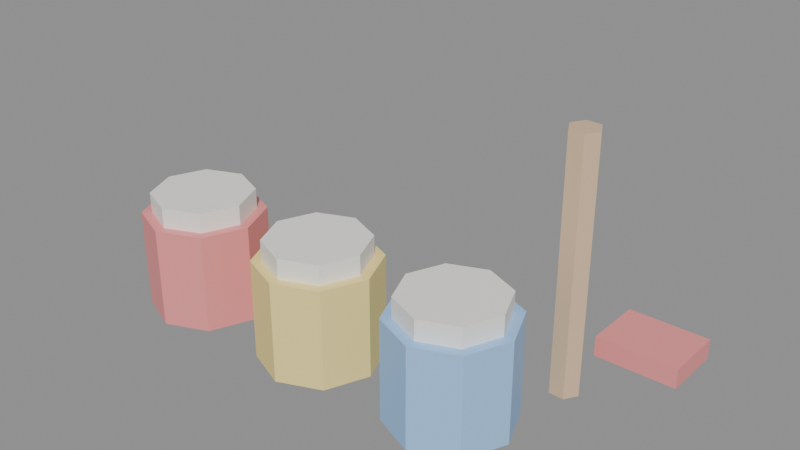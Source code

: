 # Source: KID_TINTA_v01.blend  (saved by Blender 4.2.66; exported with 4.5.12 LTS)
import bpy
from mathutils import Matrix  # noqa: F401  (used for matrix-valued properties, if any)

bpy.ops.wm.read_factory_settings(use_empty=True)
scene = bpy.context.scene
scene.name = 'Scene'

# ---- materials (node trees are filled in below, after node groups)
mat_polyroom_pbr = bpy.data.materials.new('Polyroom_PBR')

# ---- material node trees
mat_polyroom_pbr.use_nodes = True; mat_polyroom_pbr.node_tree.nodes.clear()
_N = mat_polyroom_pbr.node_tree.nodes; _L = mat_polyroom_pbr.node_tree.links
n0 = _N.new('ShaderNodeOutputMaterial'); n0.name = 'Material Output'; n0.location = (300, 0)
n1 = _N.new('ShaderNodeBsdfPrincipled'); n1.name = 'Principled BSDF'; n1.location = (0, 0)
n2 = _N.new('ShaderNodeVertexColor'); n2.name = 'Color Attribute'; n2.location = (-300, 0)
n2.layer_name = 'Color'
_L.new(n2.outputs[0], n1.inputs[0])
_L.new(n1.outputs[0], n0.inputs[0])
n0.is_active_output = True

# ---- meshes
me_kid_tinta_v01 = bpy.data.meshes.new('KID_TINTA_v01')
me_kid_tinta_v01.from_pydata([(-0.15, 0.06, 0.005), (-0.15, 0.06, 0.105), (-0.1076, 0.04243, 0.005), (-0.1076, 0.04243, 0.105), (-0.09, 0.0, 0.005), (-0.09, 0.0, 0.105), (-0.1076, -0.04243, 0.005), (-0.1076, -0.04243, 0.105), (-0.15, -0.06, 0.005), (-0.15, -0.06, 0.105), (-0.1924, -0.04243, 0.005), (-0.1924, -0.04243, 0.105), (-0.21, 0.0, 0.005), (-0.21, 0.0, 0.105), (-0.1924, 0.04243, 0.005), (-0.1924, 0.04243, 0.105), (-0.15, 0.05, 0.105), (-0.15, 0.05, 0.125), (-0.1146, 0.03536, 0.105), (-0.1146, 0.03536, 0.125), (-0.1, 0.0, 0.105), (-0.1, 0.0, 0.125), (-0.1146, -0.03536, 0.105), (-0.1146, -0.03536, 0.125), (-0.15, -0.05, 0.105), (-0.15, -0.05, 0.125), (-0.1854, -0.03536, 0.105), (-0.1854, -0.03536, 0.125), (-0.2, 0.0, 0.105), (-0.2, 0.0, 0.125), (-0.1854, 0.03536, 0.105), (-0.1854, 0.03536, 0.125), (0.0, 0.06, 0.005), (0.0, 0.06, 0.105), (0.04243, 0.04243, 0.005), (0.04243, 0.04243, 0.105), (0.06, 0.0, 0.005), (0.06, 0.0, 0.105), (0.04243, -0.04243, 0.005), (0.04243, -0.04243, 0.105), (0.0, -0.06, 0.005), (0.0, -0.06, 0.105), (-0.04243, -0.04243, 0.005), (-0.04243, -0.04243, 0.105), (-0.06, 0.0, 0.005), (-0.06, 0.0, 0.105), (-0.04243, 0.04243, 0.005), (-0.04243, 0.04243, 0.105), (0.0, 0.05, 0.105), (0.0, 0.05, 0.125), (0.03536, 0.03536, 0.105), (0.03536, 0.03536, 0.125), (0.05, 0.0, 0.105), (0.05, 0.0, 0.125), (0.03536, -0.03536, 0.105), (0.03536, -0.03536, 0.125), (0.0, -0.05, 0.105), (0.0, -0.05, 0.125), (-0.03536, -0.03536, 0.105), (-0.03536, -0.03536, 0.125), (-0.05, 0.0, 0.105), (-0.05, 0.0, 0.125), (-0.03536, 0.03536, 0.105), (-0.03536, 0.03536, 0.125), (0.15, 0.06, 0.005), (0.15, 0.06, 0.105), (0.1924, 0.04243, 0.005), (0.1924, 0.04243, 0.105), (0.21, 0.0, 0.005), (0.21, 0.0, 0.105), (0.1924, -0.04243, 0.005), (0.1924, -0.04243, 0.105), (0.15, -0.06, 0.005), (0.15, -0.06, 0.105), (0.1076, -0.04243, 0.005), (0.1076, -0.04243, 0.105), (0.09, 0.0, 0.005), (0.09, 0.0, 0.105), (0.1076, 0.04243, 0.005), (0.1076, 0.04243, 0.105), (0.15, 0.05, 0.105), (0.15, 0.05, 0.125), (0.1854, 0.03536, 0.105), (0.1854, 0.03536, 0.125), (0.2, 0.0, 0.105), (0.2, 0.0, 0.125), (0.1854, -0.03536, 0.105), (0.1854, -0.03536, 0.125), (0.15, -0.05, 0.105), (0.15, -0.05, 0.125), (0.1146, -0.03536, 0.105), (0.1146, -0.03536, 0.125), (0.1, 0.0, 0.105), (0.1, 0.0, 0.125), (0.1146, 0.03536, 0.105), (0.1146, 0.03536, 0.125), (0.1928, 0.1132, 0.0), (0.1928, 0.1132, 0.25), (0.2078, 0.1128, 0.0), (0.2078, 0.1128, 0.25), (0.215, 0.09965, 0.0), (0.215, 0.09965, 0.25), (0.2072, 0.08684, 0.0), (0.2072, 0.08684, 0.25), (0.1922, 0.08719, 0.0), (0.1922, 0.08719, 0.25), (0.185, 0.1004, 0.0), (0.185, 0.1004, 0.25), (0.21, 0.13, 0.025), (0.21, 0.13, 0.045), (0.21, 0.19, 0.025), (0.21, 0.19, 0.045), (0.29, 0.13, 0.025), (0.29, 0.13, 0.045), (0.29, 0.19, 0.025), (0.29, 0.19, 0.045)], [], [(0, 1, 3, 2), (2, 3, 5, 4), (4, 5, 7, 6), (6, 7, 9, 8), (8, 9, 11, 10), (10, 11, 13, 12), (3, 1, 15, 13, 11, 9, 7, 5), (12, 13, 15, 14), (14, 15, 1, 0), (0, 2, 4, 6, 8, 10, 12, 14), (16, 17, 19, 18), (18, 19, 21, 20), (20, 21, 23, 22), (22, 23, 25, 24), (24, 25, 27, 26), (26, 27, 29, 28), (19, 17, 31, 29, 27, 25, 23, 21), (28, 29, 31, 30), (30, 31, 17, 16), (16, 18, 20, 22, 24, 26, 28, 30), (32, 33, 35, 34), (34, 35, 37, 36), (36, 37, 39, 38), (38, 39, 41, 40), (40, 41, 43, 42), (42, 43, 45, 44), (35, 33, 47, 45, 43, 41, 39, 37), (44, 45, 47, 46), (46, 47, 33, 32), (32, 34, 36, 38, 40, 42, 44, 46), (48, 49, 51, 50), (50, 51, 53, 52), (52, 53, 55, 54), (54, 55, 57, 56), (56, 57, 59, 58), (58, 59, 61, 60), (51, 49, 63, 61, 59, 57, 55, 53), (60, 61, 63, 62), (62, 63, 49, 48), (48, 50, 52, 54, 56, 58, 60, 62), (64, 65, 67, 66), (66, 67, 69, 68), (68, 69, 71, 70), (70, 71, 73, 72), (72, 73, 75, 74), (74, 75, 77, 76), (67, 65, 79, 77, 75, 73, 71, 69), (76, 77, 79, 78), (78, 79, 65, 64), (64, 66, 68, 70, 72, 74, 76, 78), (80, 81, 83, 82), (82, 83, 85, 84), (84, 85, 87, 86), (86, 87, 89, 88), (88, 89, 91, 90), (90, 91, 93, 92), (83, 81, 95, 93, 91, 89, 87, 85), (92, 93, 95, 94), (94, 95, 81, 80), (80, 82, 84, 86, 88, 90, 92, 94), (96, 97, 99, 98), (98, 99, 101, 100), (100, 101, 103, 102), (102, 103, 105, 104), (99, 97, 107, 105, 103, 101), (104, 105, 107, 106), (106, 107, 97, 96), (96, 98, 100, 102, 104, 106), (108, 109, 111, 110), (110, 111, 115, 114), (114, 115, 113, 112), (112, 113, 109, 108), (110, 114, 112, 108), (115, 111, 109, 113)])
_uv = me_kid_tinta_v01.uv_layers.new(name='UVMap')
_uv.uv.foreach_set('vector', [0.4144, 0.6842, 0.4144, 0.5359, 0.4773, 0.5359, 0.4773, 0.6842, 0.1944, 0.8413, 0.1944, 0.693, 0.244, 0.693, 0.244, 0.8413, 0.244, 0.8413, 0.244, 0.693, 0.312, 0.693, 0.312, 0.8413, 0.7092, 0.1583, 0.7092, 0.01001, 0.7617, 0.01001, 0.7617, 0.1583, 0.7617, 0.1583, 0.7617, 0.01001, 0.8295, 0.01001, 0.8295, 0.1583, 0.5633, 0.3266, 0.5633, 0.1783, 0.6262, 0.1783, 0.6262, 0.3266, 0.05817, 0.1744, 0.01001, 0.1263, 0.01001, 0.05817, 0.05817, 0.01001, 0.1263, 0.01001, 0.1744, 0.05817, 0.1744, 0.1263, 0.1263, 0.1744, 0.6262, 0.3266, 0.6262, 0.1783, 0.6892, 0.1783, 0.6892, 0.3266, 0.3515, 0.6842, 0.3515, 0.5359, 0.4144, 0.5359, 0.4144, 0.6842, 0.1944, 0.1263, 0.1944, 0.05817, 0.2426, 0.01001, 0.3107, 0.01001, 0.3589, 0.05817, 0.3589, 0.1263, 0.3107, 0.1744, 0.2426, 0.1744, 0.8791, 0.06248, 0.8495, 0.06248, 0.8495, 0.01001, 0.8791, 0.01001, 0.2241, 0.9593, 0.1944, 0.9593, 0.1944, 0.918, 0.2241, 0.918, 0.2241, 0.918, 0.1944, 0.918, 0.1944, 0.8613, 0.2241, 0.8613, 0.03967, 0.9615, 0.01001, 0.9615, 0.01001, 0.9178, 0.03967, 0.9178, 0.03967, 0.9178, 0.01001, 0.9178, 0.01001, 0.8613, 0.03967, 0.8613, 0.7654, 0.9478, 0.7357, 0.9478, 0.7357, 0.8954, 0.7654, 0.8954, 0.147, 0.4758, 0.1069, 0.5159, 0.05014, 0.5159, 0.01001, 0.4758, 0.01001, 0.419, 0.05014, 0.3789, 0.1069, 0.3789, 0.147, 0.419, 0.7654, 0.8954, 0.7357, 0.8954, 0.7357, 0.8429, 0.7654, 0.8429, 0.8791, 0.1149, 0.8495, 0.1149, 0.8495, 0.06248, 0.8791, 0.06248, 0.2913, 0.5159, 0.2346, 0.5159, 0.1944, 0.4758, 0.1944, 0.419, 0.2346, 0.3789, 0.2913, 0.3789, 0.3315, 0.419, 0.3315, 0.4758, 0.5602, 0.6842, 0.5602, 0.5359, 0.6232, 0.5359, 0.6232, 0.6842, 0.3515, 0.8525, 0.3515, 0.7042, 0.401, 0.7042, 0.401, 0.8525, 0.401, 0.8525, 0.401, 0.7042, 0.4691, 0.7042, 0.4691, 0.8525, 0.01001, 0.8413, 0.01001, 0.693, 0.06249, 0.693, 0.06249, 0.8413, 0.06249, 0.8413, 0.06249, 0.693, 0.1303, 0.693, 0.1303, 0.8413, 0.6432, 0.6842, 0.6432, 0.5359, 0.706, 0.5359, 0.706, 0.6842, 0.427, 0.1744, 0.3789, 0.1263, 0.3789, 0.05817, 0.427, 0.01001, 0.4951, 0.01001, 0.5433, 0.05817, 0.5433, 0.1263, 0.4951, 0.1744, 0.706, 0.6842, 0.706, 0.5359, 0.769, 0.5359, 0.769, 0.6842, 0.4973, 0.6842, 0.4973, 0.5359, 0.5602, 0.5359, 0.5602, 0.6842, 0.3789, 0.3107, 0.3789, 0.2426, 0.427, 0.1944, 0.4951, 0.1944, 0.5433, 0.2426, 0.5433, 0.3107, 0.4951, 0.3589, 0.427, 0.3589, 0.9288, 0.2308, 0.8992, 0.2308, 0.8992, 0.1783, 0.9288, 0.1783, 0.312, 0.9593, 0.2824, 0.9593, 0.2824, 0.918, 0.312, 0.918, 0.312, 0.918, 0.2824, 0.918, 0.2824, 0.8613, 0.312, 0.8613, 0.9501, 0.8586, 0.9204, 0.8586, 0.9204, 0.8149, 0.9501, 0.8149, 0.9501, 0.8149, 0.9204, 0.8149, 0.9204, 0.7584, 0.9501, 0.7584, 0.6564, 0.9478, 0.6267, 0.9478, 0.6267, 0.8954, 0.6564, 0.8954, 0.4484, 0.5159, 0.3916, 0.5159, 0.3515, 0.4758, 0.3515, 0.419, 0.3916, 0.3789, 0.4484, 0.3789, 0.4885, 0.419, 0.4885, 0.4758, 0.6564, 0.8954, 0.6267, 0.8954, 0.6267, 0.8429, 0.6564, 0.8429, 0.9288, 0.2832, 0.8992, 0.2832, 0.8992, 0.2308, 0.9288, 0.2308, 0.5486, 0.5159, 0.5085, 0.4758, 0.5085, 0.419, 0.5486, 0.3789, 0.6054, 0.3789, 0.6455, 0.419, 0.6455, 0.4758, 0.6054, 0.5159, 0.6262, 0.1583, 0.6262, 0.01001, 0.6892, 0.01001, 0.6892, 0.1583, 0.4891, 0.8525, 0.4891, 0.7042, 0.5386, 0.7042, 0.5386, 0.8525, 0.5386, 0.8525, 0.5386, 0.7042, 0.6067, 0.7042, 0.6067, 0.8525, 0.7092, 0.3266, 0.7092, 0.1783, 0.7617, 0.1783, 0.7617, 0.3266, 0.7617, 0.3266, 0.7617, 0.1783, 0.8295, 0.1783, 0.8295, 0.3266, 0.6656, 0.5159, 0.6656, 0.3676, 0.7284, 0.3676, 0.7284, 0.5159, 0.05817, 0.3589, 0.01001, 0.3107, 0.01001, 0.2426, 0.05817, 0.1944, 0.1263, 0.1944, 0.1744, 0.2426, 0.1744, 0.3107, 0.1263, 0.3589, 0.7284, 0.5159, 0.7284, 0.3676, 0.7914, 0.3676, 0.7914, 0.5159, 0.5633, 0.1583, 0.5633, 0.01001, 0.6262, 0.01001, 0.6262, 0.1583, 0.1944, 0.3107, 0.1944, 0.2426, 0.2426, 0.1944, 0.3107, 0.1944, 0.3589, 0.2426, 0.3589, 0.3107, 0.3107, 0.3589, 0.2426, 0.3589, 0.9288, 0.06248, 0.8992, 0.06248, 0.8992, 0.01001, 0.9288, 0.01001, 0.139, 0.9593, 0.1094, 0.9593, 0.1094, 0.918, 0.139, 0.918, 0.139, 0.918, 0.1094, 0.918, 0.1094, 0.8613, 0.139, 0.8613, 0.08936, 0.9615, 0.0597, 0.9615, 0.0597, 0.9178, 0.08936, 0.9178, 0.08936, 0.9178, 0.0597, 0.9178, 0.0597, 0.8613, 0.08936, 0.8613, 0.7061, 0.9478, 0.6764, 0.9478, 0.6764, 0.8954, 0.7061, 0.8954, 0.05014, 0.6729, 0.01001, 0.6328, 0.01001, 0.576, 0.05014, 0.5359, 0.1069, 0.5359, 0.147, 0.576, 0.147, 0.6328, 0.1069, 0.6729, 0.7061, 0.8954, 0.6764, 0.8954, 0.6764, 0.8429, 0.7061, 0.8429, 0.9288, 0.1149, 0.8992, 0.1149, 0.8992, 0.06248, 0.9288, 0.06248, 0.1944, 0.6328, 0.1944, 0.576, 0.2346, 0.5359, 0.2913, 0.5359, 0.3315, 0.576, 0.3315, 0.6328, 0.2913, 0.6729, 0.2346, 0.6729, 0.9263, 0.7383, 0.9263, 0.3676, 0.9485, 0.3676, 0.9485, 0.7383, 0.87, 0.7383, 0.87, 0.3676, 0.8844, 0.3676, 0.8844, 0.7383, 0.8844, 0.7383, 0.8844, 0.3676, 0.9063, 0.3676, 0.9063, 0.7383, 0.9686, 0.7383, 0.9686, 0.3676, 0.99, 0.3676, 0.99, 0.7383, 0.4894, 0.8837, 0.4894, 0.9059, 0.4701, 0.9171, 0.4509, 0.9059, 0.4509, 0.8837, 0.4701, 0.8726, 0.8114, 0.7383, 0.8114, 0.3676, 0.8309, 0.3676, 0.8309, 0.7383, 0.8309, 0.7383, 0.8309, 0.3676, 0.8499, 0.3676, 0.8499, 0.7383, 0.5094, 0.9059, 0.5094, 0.8837, 0.5287, 0.8726, 0.5479, 0.8837, 0.5479, 0.9059, 0.5287, 0.9171, 0.3811, 0.9615, 0.3515, 0.9615, 0.3515, 0.8726, 0.3811, 0.8726, 0.7654, 0.8229, 0.7357, 0.8229, 0.7357, 0.7042, 0.7654, 0.7042, 0.4308, 0.9557, 0.4012, 0.9557, 0.4012, 0.8726, 0.4308, 0.8726, 0.8791, 0.2917, 0.8495, 0.2917, 0.8495, 0.1783, 0.8791, 0.1783, 0.9004, 0.7584, 0.9004, 0.877, 0.8114, 0.877, 0.8114, 0.7584, 0.7157, 0.7042, 0.7157, 0.8229, 0.6267, 0.8229, 0.6267, 0.7042])
_ca = me_kid_tinta_v01.color_attributes.new('Color', 'FLOAT_COLOR', 'POINT')
_ca.data.foreach_set('color', [0.9, 0.3, 0.3, 1.0, 0.9, 0.3, 0.3, 1.0, 0.9, 0.3, 0.3, 1.0, 0.9, 0.3, 0.3, 1.0, 0.9, 0.3, 0.3, 1.0, 0.9, 0.3, 0.3, 1.0, 0.9, 0.3, 0.3, 1.0, 0.9, 0.3, 0.3, 1.0, 0.9, 0.3, 0.3, 1.0, 0.9, 0.3, 0.3, 1.0, 0.9, 0.3, 0.3, 1.0, 0.9, 0.3, 0.3, 1.0, 0.9, 0.3, 0.3, 1.0, 0.9, 0.3, 0.3, 1.0, 0.9, 0.3, 0.3, 1.0, 0.9, 0.3, 0.3, 1.0, 0.95, 0.94, 0.9, 1.0, 0.95, 0.94, 0.9, 1.0, 0.95, 0.94, 0.9, 1.0, 0.95, 0.94, 0.9, 1.0, 0.95, 0.94, 0.9, 1.0, 0.95, 0.94, 0.9, 1.0, 0.95, 0.94, 0.9, 1.0, 0.95, 0.94, 0.9, 1.0, 0.95, 0.94, 0.9, 1.0, 0.95, 0.94, 0.9, 1.0, 0.95, 0.94, 0.9, 1.0, 0.95, 0.94, 0.9, 1.0, 0.95, 0.94, 0.9, 1.0, 0.95, 0.94, 0.9, 1.0, 0.95, 0.94, 0.9, 1.0, 0.95, 0.94, 0.9, 1.0, 0.98, 0.8, 0.3, 1.0, 0.98, 0.8, 0.3, 1.0, 0.98, 0.8, 0.3, 1.0, 0.98, 0.8, 0.3, 1.0, 0.98, 0.8, 0.3, 1.0, 0.98, 0.8, 0.3, 1.0, 0.98, 0.8, 0.3, 1.0, 0.98, 0.8, 0.3, 1.0, 0.98, 0.8, 0.3, 1.0, 0.98, 0.8, 0.3, 1.0, 0.98, 0.8, 0.3, 1.0, 0.98, 0.8, 0.3, 1.0, 0.98, 0.8, 0.3, 1.0, 0.98, 0.8, 0.3, 1.0, 0.98, 0.8, 0.3, 1.0, 0.98, 0.8, 0.3, 1.0, 0.95, 0.94, 0.9, 1.0, 0.95, 0.94, 0.9, 1.0, 0.95, 0.94, 0.9, 1.0, 0.95, 0.94, 0.9, 1.0, 0.95, 0.94, 0.9, 1.0, 0.95, 0.94, 0.9, 1.0, 0.95, 0.94, 0.9, 1.0, 0.95, 0.94, 0.9, 1.0, 0.95, 0.94, 0.9, 1.0, 0.95, 0.94, 0.9, 1.0, 0.95, 0.94, 0.9, 1.0, 0.95, 0.94, 0.9, 1.0, 0.95, 0.94, 0.9, 1.0, 0.95, 0.94, 0.9, 1.0, 0.95, 0.94, 0.9, 1.0, 0.95, 0.94, 0.9, 1.0, 0.35, 0.6, 0.95, 1.0, 0.35, 0.6, 0.95, 1.0, 0.35, 0.6, 0.95, 1.0, 0.35, 0.6, 0.95, 1.0, 0.35, 0.6, 0.95, 1.0, 0.35, 0.6, 0.95, 1.0, 0.35, 0.6, 0.95, 1.0, 0.35, 0.6, 0.95, 1.0, 0.35, 0.6, 0.95, 1.0, 0.35, 0.6, 0.95, 1.0, 0.35, 0.6, 0.95, 1.0, 0.35, 0.6, 0.95, 1.0, 0.35, 0.6, 0.95, 1.0, 0.35, 0.6, 0.95, 1.0, 0.35, 0.6, 0.95, 1.0, 0.35, 0.6, 0.95, 1.0, 0.95, 0.94, 0.9, 1.0, 0.95, 0.94, 0.9, 1.0, 0.95, 0.94, 0.9, 1.0, 0.95, 0.94, 0.9, 1.0, 0.95, 0.94, 0.9, 1.0, 0.95, 0.94, 0.9, 1.0, 0.95, 0.94, 0.9, 1.0, 0.95, 0.94, 0.9, 1.0, 0.95, 0.94, 0.9, 1.0, 0.95, 0.94, 0.9, 1.0, 0.95, 0.94, 0.9, 1.0, 0.95, 0.94, 0.9, 1.0, 0.95, 0.94, 0.9, 1.0, 0.95, 0.94, 0.9, 1.0, 0.95, 0.94, 0.9, 1.0, 0.95, 0.94, 0.9, 1.0, 0.72, 0.52, 0.34, 1.0, 0.72, 0.52, 0.34, 1.0, 0.72, 0.52, 0.34, 1.0, 0.72, 0.52, 0.34, 1.0, 0.72, 0.52, 0.34, 1.0, 0.72, 0.52, 0.34, 1.0, 0.72, 0.52, 0.34, 1.0, 0.72, 0.52, 0.34, 1.0, 0.72, 0.52, 0.34, 1.0, 0.72, 0.52, 0.34, 1.0, 0.72, 0.52, 0.34, 1.0, 0.72, 0.52, 0.34, 1.0, 0.9, 0.3, 0.3, 1.0, 0.9, 0.3, 0.3, 1.0, 0.9, 0.3, 0.3, 1.0, 0.9, 0.3, 0.3, 1.0, 0.9, 0.3, 0.3, 1.0, 0.9, 0.3, 0.3, 1.0, 0.9, 0.3, 0.3, 1.0, 0.9, 0.3, 0.3, 1.0])
me_kid_tinta_v01.materials.append(mat_polyroom_pbr)
me_kid_tinta_v01.update()

# ---- objects
ob_kid_tinta_v01 = bpy.data.objects.new('KID_TINTA_v01', me_kid_tinta_v01)

# ---- transforms, parenting, visibility, modifiers, constraints
ob_kid_tinta_v01.location = (0.0, 0.0, 0.0)

# ---- collection membership
scene.collection.objects.link(ob_kid_tinta_v01)

# ---- scene / render settings (as saved in the file)
scene.frame_start = 1; scene.frame_end = 250; scene.frame_set(1)
scene.render.engine = 'BLENDER_EEVEE_NEXT'
bpy.context.view_layer.update()

# ---- added for rendering (the .blend has no active camera and no usable light): camera, sun + grey world if the file has none
cam_auto = bpy.data.cameras.new('AutoCamera')
cam_auto.lens = 50.0
cam_auto.sensor_width = 36.0
cam_auto.clip_end = 1000.0
ob_auto_camera = bpy.data.objects.new('AutoCamera', cam_auto)
scene.collection.objects.link(ob_auto_camera)
ob_auto_camera.location = (0.606582, -0.614899, 0.578266)
ob_auto_camera.rotation_euler = (1.09748, -7.21219e-08, 0.694738)
scene.camera = ob_auto_camera
light_auto_sun = bpy.data.lights.new('AutoSun', 'SUN')
light_auto_sun.energy = 3.0
light_auto_sun.angle = 0.0523599
ob_auto_sun = bpy.data.objects.new('AutoSun', light_auto_sun)
scene.collection.objects.link(ob_auto_sun)
ob_auto_sun.rotation_euler = (0.872665, 0.174533, 0.523599)
if scene.world is None:
    world_auto = bpy.data.worlds.new('AutoWorld')
    world_auto.color = (0.3, 0.3, 0.3)
    scene.world = world_auto
bpy.context.view_layer.update()
